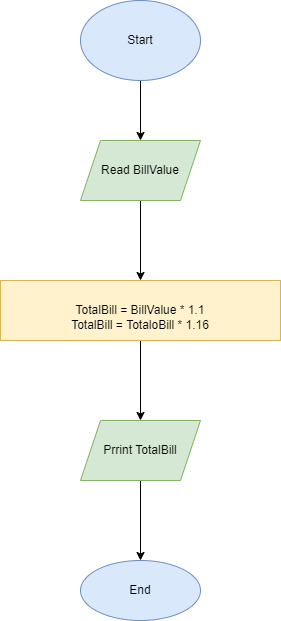

The diagram above was exported from draw.io. Its source (the exported page's mxGraphModel, read from the mxfile embedded in the PNG):
<mxGraphModel dx="868" dy="450" grid="1" gridSize="10" guides="1" tooltips="1" connect="1" arrows="1" fold="1" page="1" pageScale="1" pageWidth="827" pageHeight="1169" math="0" shadow="0">
  <root>
    <mxCell id="0" />
    <mxCell id="1" parent="0" />
    <mxCell id="lpgDDU-cnjOP2-eTIDlU-3" value="" style="edgeStyle=orthogonalEdgeStyle;rounded=0;orthogonalLoop=1;jettySize=auto;html=1;" edge="1" parent="1" source="lpgDDU-cnjOP2-eTIDlU-1" target="lpgDDU-cnjOP2-eTIDlU-2">
      <mxGeometry relative="1" as="geometry" />
    </mxCell>
    <mxCell id="lpgDDU-cnjOP2-eTIDlU-1" value="Start" style="ellipse;whiteSpace=wrap;html=1;fillColor=#dae8fc;strokeColor=#6c8ebf;" vertex="1" parent="1">
      <mxGeometry x="340" y="70" width="120" height="80" as="geometry" />
    </mxCell>
    <mxCell id="lpgDDU-cnjOP2-eTIDlU-5" value="" style="edgeStyle=orthogonalEdgeStyle;rounded=0;orthogonalLoop=1;jettySize=auto;html=1;" edge="1" parent="1" source="lpgDDU-cnjOP2-eTIDlU-2" target="lpgDDU-cnjOP2-eTIDlU-4">
      <mxGeometry relative="1" as="geometry" />
    </mxCell>
    <mxCell id="lpgDDU-cnjOP2-eTIDlU-2" value="Read BillValue" style="shape=parallelogram;perimeter=parallelogramPerimeter;whiteSpace=wrap;html=1;fixedSize=1;fillColor=#d5e8d4;strokeColor=#82b366;" vertex="1" parent="1">
      <mxGeometry x="340" y="210" width="120" height="60" as="geometry" />
    </mxCell>
    <mxCell id="lpgDDU-cnjOP2-eTIDlU-9" value="" style="edgeStyle=orthogonalEdgeStyle;rounded=0;orthogonalLoop=1;jettySize=auto;html=1;" edge="1" parent="1" source="lpgDDU-cnjOP2-eTIDlU-4" target="lpgDDU-cnjOP2-eTIDlU-8">
      <mxGeometry relative="1" as="geometry" />
    </mxCell>
    <mxCell id="lpgDDU-cnjOP2-eTIDlU-4" value="&lt;br&gt;TotalBill = BillValue * 1.1&lt;br&gt;TotalBill = TotaloBill * 1.16" style="whiteSpace=wrap;html=1;fillColor=#fff2cc;strokeColor=#d6b656;" vertex="1" parent="1">
      <mxGeometry x="260" y="350" width="280" height="60" as="geometry" />
    </mxCell>
    <mxCell id="lpgDDU-cnjOP2-eTIDlU-11" value="" style="edgeStyle=orthogonalEdgeStyle;rounded=0;orthogonalLoop=1;jettySize=auto;html=1;" edge="1" parent="1" source="lpgDDU-cnjOP2-eTIDlU-8" target="lpgDDU-cnjOP2-eTIDlU-10">
      <mxGeometry relative="1" as="geometry" />
    </mxCell>
    <mxCell id="lpgDDU-cnjOP2-eTIDlU-8" value="Prrint TotalBill" style="shape=parallelogram;perimeter=parallelogramPerimeter;whiteSpace=wrap;html=1;fixedSize=1;fillColor=#d5e8d4;strokeColor=#82b366;" vertex="1" parent="1">
      <mxGeometry x="340" y="490" width="120" height="60" as="geometry" />
    </mxCell>
    <mxCell id="lpgDDU-cnjOP2-eTIDlU-10" value="End" style="ellipse;whiteSpace=wrap;html=1;fillColor=#dae8fc;strokeColor=#6c8ebf;" vertex="1" parent="1">
      <mxGeometry x="340" y="630" width="120" height="60" as="geometry" />
    </mxCell>
  </root>
</mxGraphModel>